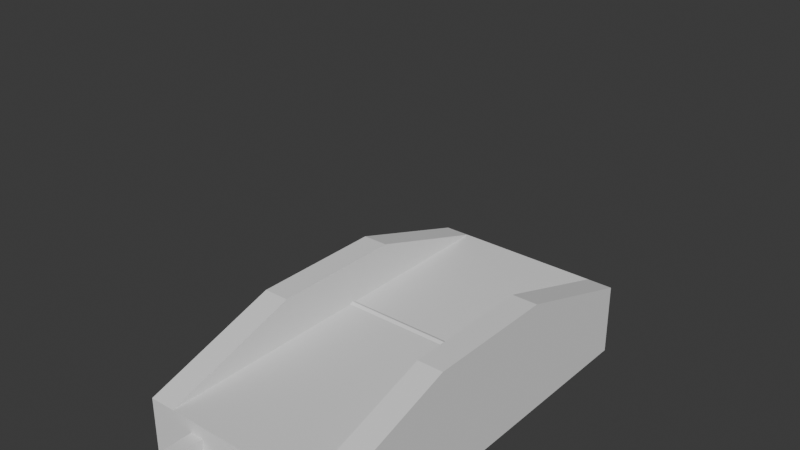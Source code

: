 # Source: Lever.blend  (saved by Blender 4.3.34; exported with 4.5.12 LTS)
import bpy
from mathutils import Matrix  # noqa: F401  (used for matrix-valued properties, if any)

bpy.ops.wm.read_factory_settings(use_empty=True)
scene = bpy.context.scene
scene.name = 'Scene'

# ---- collections
col_collection = bpy.data.collections.new('Collection'); scene.collection.children.link(col_collection)

# ---- world
world_world = bpy.data.worlds.new('World'); scene.world = world_world
world_world.use_nodes = True; world_world.node_tree.nodes.clear()
_N = world_world.node_tree.nodes; _L = world_world.node_tree.links
n0 = _N.new('ShaderNodeOutputWorld'); n0.name = 'World Output'; n0.location = (300, 300)
n1 = _N.new('ShaderNodeBackground'); n1.name = 'Background'; n1.location = (10, 300)
n1.inputs[0].default_value = (0.05088, 0.05088, 0.05088, 1.0)
_L.new(n1.outputs[0], n0.inputs[0])
n0.is_active_output = True
world_world.color = (0.05088, 0.05088, 0.05088)
world_world.sun_shadow_jitter_overblur = 0.0

# ---- meshes
me_cube_013 = bpy.data.meshes.new('Cube.013')
me_cube_013.from_pydata([(-0.05611, -0.0304, 0.01728), (-0.05611, -0.0304, 0.3151), (-0.05611, 0.0304, 0.01728), (-0.05611, 0.0304, 0.3151), (0.05611, -0.0304, 0.01728), (0.05611, -0.0304, 0.3151), (0.05611, 0.0304, 0.01728), (0.05611, 0.0304, 0.3151), (-0.04161, 0.0304, 0.05577), (-0.04161, 0.0304, 0.2936), (0.04161, 0.0304, 0.2936), (0.04161, 0.0304, 0.05577), (0.04161, -0.0304, 0.05577), (0.04161, -0.0304, 0.2936), (-0.04161, -0.0304, 0.2936), (-0.04161, -0.0304, 0.05577), (-0.09832, 0.0451, 0.3202), (0.09832, 0.0451, 0.3202), (-0.09832, 0.03189, 0.2883), (0.09832, 0.03189, 0.2883), (-0.09832, 0.0, 0.2751), (0.09832, 0.0, 0.2751), (-0.09832, -0.03189, 0.2883), (0.09832, -0.03189, 0.2883), (-0.09832, -0.0451, 0.3202), (0.09832, -0.0451, 0.3202), (-0.09832, -0.03189, 0.352), (0.09832, -0.03189, 0.352), (-0.09832, 0.0, 0.3653), (0.09832, 0.0, 0.3653), (-0.09832, 0.03189, 0.352), (0.09832, 0.03189, 0.352)], [], [(0, 1, 3, 2), (12, 13, 10, 11), (6, 7, 5, 4), (15, 12, 11, 8), (2, 6, 4, 0), (7, 3, 1, 5), (2, 3, 9, 8), (3, 7, 10, 9), (7, 6, 11, 10), (6, 2, 8, 11), (4, 5, 13, 12), (5, 1, 14, 13), (1, 0, 15, 14), (0, 4, 12, 15), (13, 14, 9, 10), (14, 15, 8, 9), (16, 17, 19, 18), (18, 19, 21, 20), (20, 21, 23, 22), (22, 23, 25, 24), (24, 25, 27, 26), (26, 27, 29, 28), (19, 17, 31, 29, 27, 25, 23, 21), (28, 29, 31, 30), (30, 31, 17, 16), (16, 18, 20, 22, 24, 26, 28, 30)])
_uv = me_cube_013.uv_layers.new(name='UVMap')
_uv.uv.foreach_set('vector', [0.375, 0.0, 0.625, 0.0, 0.625, 0.25, 0.375, 0.25, 0.4073, 0.7823, 0.5927, 0.7823, 0.5927, 0.4677, 0.4073, 0.4677, 0.375, 0.5, 0.625, 0.5, 0.625, 0.75, 0.375, 0.75, 0.4073, 0.9677, 0.4073, 0.7823, 0.4073, 0.4677, 0.4073, 0.2823, 0.125, 0.5, 0.375, 0.5, 0.375, 0.75, 0.125, 0.75, 0.625, 0.5, 0.875, 0.5, 0.875, 0.75, 0.625, 0.75, 0.375, 0.25, 0.625, 0.25, 0.5927, 0.2823, 0.4073, 0.2823, 0.625, 0.25, 0.625, 0.5, 0.5927, 0.4677, 0.5927, 0.2823, 0.625, 0.5, 0.375, 0.5, 0.4073, 0.4677, 0.5927, 0.4677, 0.375, 0.5, 0.375, 0.25, 0.4073, 0.2823, 0.4073, 0.4677, 0.375, 0.75, 0.625, 0.75, 0.5927, 0.7823, 0.4073, 0.7823, 0.625, 0.75, 0.625, 1.0, 0.5927, 0.9677, 0.5927, 0.7823, 0.625, 1.0, 0.375, 1.0, 0.4073, 0.9677, 0.5927, 0.9677, 0.375, 1.0, 0.375, 0.75, 0.4073, 0.7823, 0.4073, 0.9677, 0.5927, 0.7823, 0.5927, 0.9677, 0.5927, 0.2823, 0.5927, 0.4677, 0.5927, 0.9677, 0.4073, 0.9677, 0.4073, 0.2823, 0.5927, 0.2823, 1.0, 0.5, 1.0, 1.0, 0.875, 1.0, 0.875, 0.5, 0.875, 0.5, 0.875, 1.0, 0.75, 1.0, 0.75, 0.5, 0.75, 0.5, 0.75, 1.0, 0.625, 1.0, 0.625, 0.5, 0.625, 0.5, 0.625, 1.0, 0.5, 1.0, 0.5, 0.5, 0.5, 0.5, 0.5, 1.0, 0.375, 1.0, 0.375, 0.5, 0.375, 0.5, 0.375, 1.0, 0.25, 1.0, 0.25, 0.5, 0.4197, 0.4197, 0.25, 0.49, 0.08029, 0.4197, 0.01, 0.25, 0.08029, 0.08029, 0.25, 0.01, 0.4197, 0.08029, 0.49, 0.25, 0.25, 0.5, 0.25, 1.0, 0.125, 1.0, 0.125, 0.5, 0.125, 0.5, 0.125, 1.0, 0.0, 1.0, 0.0, 0.5, 0.75, 0.49, 0.9197, 0.4197, 0.99, 0.25, 0.9197, 0.08029, 0.75, 0.01, 0.5803, 0.08029, 0.51, 0.25, 0.5803, 0.4197])
me_cube_013.update()
me_cube_012 = bpy.data.meshes.new('Cube.012')
me_cube_012.from_pydata([(-0.1064, -0.2138, -0.03359), (-0.1064, -0.2138, 0.04351), (-0.1064, 0.2138, -0.03359), (-0.1064, 0.2138, 0.04351), (0.1064, -0.2138, -0.03359), (0.1064, -0.2138, 0.04351), (0.1064, 0.2138, -0.03359), (0.1064, 0.2138, 0.04351), (-0.1064, 0.07127, -0.03359), (-0.1064, -0.07127, -0.03359), (-0.1064, -0.07127, 0.08966), (-0.1064, 0.07127, 0.08966), (0.1064, -0.07127, -0.03359), (0.1064, 0.07127, -0.03359), (0.1064, 0.07127, 0.08966), (0.1064, -0.07127, 0.08966), (0.07884, 0.2138, -0.03359), (-0.07884, 0.2138, -0.03359), (0.07884, 0.2138, 0.04351), (-0.07884, -0.2138, -0.03359), (0.07884, -0.2138, -0.03359), (0.07884, -0.2138, 0.04351), (-0.07884, 0.07127, 0.08966), (0.07884, 0.07127, 0.08966), (0.07884, -0.07127, 0.08966), (0.07884, 0.07127, -0.03359), (-0.07884, 0.07127, -0.03359), (0.07884, -0.07127, -0.03359), (-0.07884, -0.07127, -0.03359), (0.07884, 0.07127, 0.04351), (-0.07884, -0.07127, 0.04351), (0.07884, -0.07127, 0.04351), (-0.07884, -0.2138, 0.04351), (-0.07884, 0.2138, 0.04351), (-0.07884, -0.07127, 0.08966), (-0.07884, 0.07127, 0.04351)], [], [(8, 11, 3, 2), (16, 18, 7, 6), (12, 15, 5, 4), (19, 32, 1, 0), (27, 12, 4, 20), (34, 10, 1, 32), (33, 3, 11, 22), (22, 11, 10, 34), (16, 6, 13, 25), (25, 13, 12, 27), (6, 7, 14, 13), (13, 14, 15, 12), (0, 1, 10, 9), (9, 10, 11, 8), (8, 26, 28, 9), (26, 25, 27, 28), (2, 17, 26, 8), (17, 16, 25, 26), (14, 23, 24, 15), (31, 30, 32, 21), (7, 18, 23, 14), (29, 35, 30, 31), (15, 24, 21, 5), (18, 33, 35, 29), (9, 28, 19, 0), (28, 27, 20, 19), (4, 5, 21, 20), (20, 21, 32, 19), (2, 3, 33, 17), (17, 33, 18, 16), (21, 24, 31), (18, 29, 23), (23, 29, 31, 24), (32, 34, 30), (33, 35, 22), (22, 35, 30, 34)])
_uv = me_cube_012.uv_layers.new(name='UVMap')
_uv.uv.foreach_set('vector', [0.375, 0.1667, 0.625, 0.1667, 0.625, 0.25, 0.375, 0.25, 0.375, 0.4167, 0.625, 0.4167, 0.625, 0.5, 0.375, 0.5, 0.375, 0.6667, 0.625, 0.6667, 0.625, 0.75, 0.375, 0.75, 0.375, 0.9167, 0.625, 0.9167, 0.625, 1.0, 0.375, 1.0, 0.2917, 0.6667, 0.375, 0.6667, 0.375, 0.75, 0.2917, 0.75, 0.7917, 0.6667, 0.875, 0.6667, 0.875, 0.75, 0.7917, 0.75, 0.7917, 0.5, 0.875, 0.5, 0.875, 0.5833, 0.7917, 0.5833, 0.7917, 0.5833, 0.875, 0.5833, 0.875, 0.6667, 0.7917, 0.6667, 0.2917, 0.5, 0.375, 0.5, 0.375, 0.5833, 0.2917, 0.5833, 0.2917, 0.5833, 0.375, 0.5833, 0.375, 0.6667, 0.2917, 0.6667, 0.375, 0.5, 0.625, 0.5, 0.625, 0.5833, 0.375, 0.5833, 0.375, 0.5833, 0.625, 0.5833, 0.625, 0.6667, 0.375, 0.6667, 0.375, 0.0, 0.625, 0.0, 0.625, 0.08333, 0.375, 0.08333, 0.375, 0.08333, 0.625, 0.08333, 0.625, 0.1667, 0.375, 0.1667, 0.125, 0.5833, 0.2083, 0.5833, 0.2083, 0.6667, 0.125, 0.6667, 0.2083, 0.5833, 0.2917, 0.5833, 0.2917, 0.6667, 0.2083, 0.6667, 0.125, 0.5, 0.2083, 0.5, 0.2083, 0.5833, 0.125, 0.5833, 0.2083, 0.5, 0.2917, 0.5, 0.2917, 0.5833, 0.2083, 0.5833, 0.625, 0.5833, 0.7083, 0.5833, 0.7083, 0.6667, 0.625, 0.6667, 0.625, 0.4167, 0.625, 0.3333, 0.625, 0.3333, 0.625, 0.4167, 0.625, 0.5, 0.7083, 0.5, 0.7083, 0.5833, 0.625, 0.5833, 0.625, 0.4167, 0.625, 0.3333, 0.625, 0.3333, 0.625, 0.4167, 0.625, 0.6667, 0.7083, 0.6667, 0.7083, 0.75, 0.625, 0.75, 0.625, 0.4167, 0.625, 0.3333, 0.625, 0.3333, 0.625, 0.4167, 0.125, 0.6667, 0.2083, 0.6667, 0.2083, 0.75, 0.125, 0.75, 0.2083, 0.6667, 0.2917, 0.6667, 0.2917, 0.75, 0.2083, 0.75, 0.375, 0.75, 0.625, 0.75, 0.625, 0.8333, 0.375, 0.8333, 0.375, 0.8333, 0.625, 0.8333, 0.625, 0.9167, 0.375, 0.9167, 0.375, 0.25, 0.625, 0.25, 0.625, 0.3333, 0.375, 0.3333, 0.375, 0.3333, 0.625, 0.3333, 0.625, 0.4167, 0.375, 0.4167, 0.625, 0.4167, 0.7083, 0.6667, 0.625, 0.4167, 0.625, 0.4167, 0.625, 0.4167, 0.7083, 0.5833, 0.7083, 0.5833, 0.625, 0.4167, 0.625, 0.4167, 0.7083, 0.6667, 0.625, 0.4167, 0.7083, 0.6667, 0.625, 0.4167, 0.625, 0.4167, 0.625, 0.4167, 0.7083, 0.5833, 0.7083, 0.5833, 0.625, 0.4167, 0.625, 0.4167, 0.7083, 0.6667])
me_cube_012.update()
arm_armature = bpy.data.armatures.new('Armature')  # bones are not reproduced

# ---- objects
ob_lever_handle = bpy.data.objects.new('Lever_handle', me_cube_013)
ob_lever_base = bpy.data.objects.new('Lever_Base', me_cube_012)
ob_armature = bpy.data.objects.new('Armature', arm_armature)

# ---- transforms, parenting, visibility, modifiers, constraints
ob_lever_handle.parent = ob_armature
ob_lever_handle.matrix_parent_inverse = Matrix(((1.0, -0.0, 0.0, -0.0), (-0.0, 0.0, 1.0, -0.3), (0.0, -1.0, 0.0, -0.0), (0.0, 0.0, -0.0, 1.0)))
ob_lever_handle.location = (0.0, 0.0, 0.0)
ob_lever_base.location = (0.0, 0.0, 0.0)
ob_armature.location = (0.0, 0.0, 0.0)

# ---- collection membership
col_collection.objects.link(ob_lever_handle)
col_collection.objects.link(ob_lever_base)
col_collection.objects.link(ob_armature)

# ---- scene / render settings (as saved in the file)
scene.frame_start = 1; scene.frame_end = 250; scene.frame_set(1)
scene.render.engine = 'BLENDER_EEVEE_NEXT'
bpy.context.view_layer.update()

# ---- added for rendering (the .blend has no active camera and no usable light): camera, sun
cam_auto = bpy.data.cameras.new('AutoCamera')
cam_auto.lens = 50.0
cam_auto.sensor_width = 36.0
cam_auto.clip_end = 1000.0
ob_auto_camera = bpy.data.objects.new('AutoCamera', cam_auto)
scene.collection.objects.link(ob_auto_camera)
ob_auto_camera.location = (0.575731, -0.690877, 0.626418)
ob_auto_camera.rotation_euler = (1.09748, -7.21219e-08, 0.694738)
scene.camera = ob_auto_camera
light_auto_sun = bpy.data.lights.new('AutoSun', 'SUN')
light_auto_sun.energy = 3.0
light_auto_sun.angle = 0.0523599
ob_auto_sun = bpy.data.objects.new('AutoSun', light_auto_sun)
scene.collection.objects.link(ob_auto_sun)
ob_auto_sun.rotation_euler = (0.872665, 0.174533, 0.523599)
bpy.context.view_layer.update()
